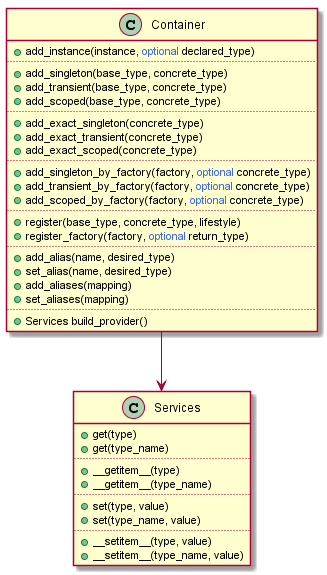

The diagram above was rendered by PlantUML. Its source (embedded in the PNG):
@startuml classes

class Container {
	+add_instance(instance, <color:royalBlue>optional</color> declared_type)
	..
	+add_singleton(base_type, concrete_type)
	+add_transient(base_type, concrete_type)
	+add_scoped(base_type, concrete_type)
	..
	+add_exact_singleton(concrete_type)
	+add_exact_transient(concrete_type)
	+add_exact_scoped(concrete_type)
	..
	+add_singleton_by_factory(factory, <color:royalBlue>optional</color> concrete_type)
	+add_transient_by_factory(factory, <color:royalBlue>optional</color> concrete_type)
	+add_scoped_by_factory(factory, <color:royalBlue>optional</color> concrete_type)
	..
	+register(base_type, concrete_type, lifestyle)
	+register_factory(factory, <color:royalBlue>optional</color> return_type)
	..
	+add_alias(name, desired_type)
	+set_alias(name, desired_type)
	+add_aliases(mapping)
	+set_aliases(mapping)
	..
	+Services build_provider()
}

class Services {
	+get(type)
	+get(type_name)
	..
	+__getitem__(type)
	+__getitem__(type_name)
	..
	+set(type, value)
	+set(type_name, value)
	..
	+__setitem__(type, value)
	+__setitem__(type_name, value)
}

Container -down-> Services

@enduml